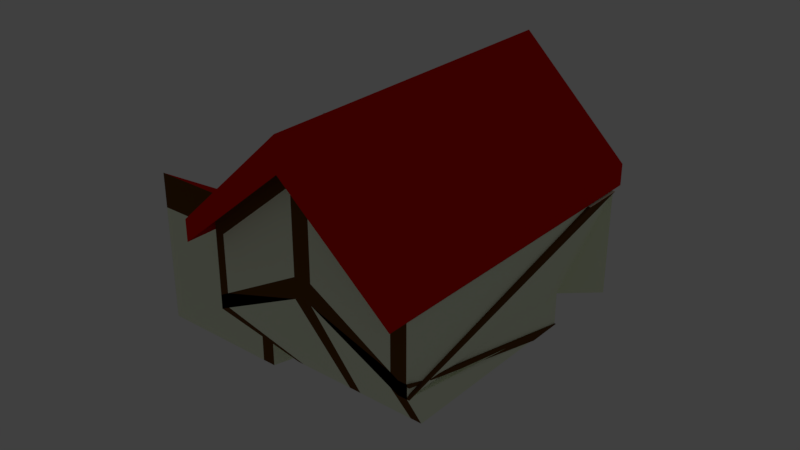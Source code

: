 # Source: PotatoHouse2.blend  (saved by Blender 2.78.0; exported with 4.5.12 LTS)
import bpy
from mathutils import Matrix  # noqa: F401  (used for matrix-valued properties, if any)

bpy.ops.wm.read_factory_settings(use_empty=True)
scene = bpy.context.scene
scene.name = 'Scene'

# ---- collections
col_collection_1 = bpy.data.collections.new('Collection 1'); scene.collection.children.link(col_collection_1)

# ---- materials (node trees are filled in below, after node groups)
mat_house = bpy.data.materials.new('House')
mat_house.alpha_threshold = 0.0
mat_house.diffuse_color = (0.9347, 1.0, 0.7679, 1.0)
mat_house.roughness = 0.5
mat_house.line_color = (0.0, 0.0, 0.0, 1.0)
mat_roof = bpy.data.materials.new('Roof')
mat_roof.alpha_threshold = 0.0
mat_roof.diffuse_color = (0.8, 0.003665, 0.001845, 1.0)
mat_roof.roughness = 0.5
mat_garagedoor = bpy.data.materials.new('GarageDoor')
mat_garagedoor.alpha_threshold = 0.0
mat_garagedoor.diffuse_color = (0.788, 0.7761, 0.8, 1.0)
mat_garagedoor.roughness = 0.5
mat_insidewindow = bpy.data.materials.new('InsideWindow')
mat_insidewindow.alpha_threshold = 0.0
mat_insidewindow.roughness = 0.5
mat_windowsill = bpy.data.materials.new('WindowSill')
mat_windowsill.alpha_threshold = 0.0
mat_windowsill.diffuse_color = (0.1329, 0.05286, 0.009134, 1.0)
mat_windowsill.roughness = 0.5
mat_door = bpy.data.materials.new('Door')
mat_door.alpha_threshold = 0.0
mat_door.diffuse_color = (0.2346, 0.05951, 0.01764, 1.0)
mat_door.roughness = 0.5
mat_doorknob = bpy.data.materials.new('DoorKnob')
mat_doorknob.alpha_threshold = 0.0
mat_doorknob.diffuse_color = (0.0, 0.0, 0.0, 1.0)
mat_doorknob.roughness = 0.5
mat_garage = bpy.data.materials.new('garage')
mat_garage.alpha_threshold = 0.0
mat_garage.diffuse_color = (0.1683, 0.1683, 0.1683, 1.0)
mat_garage.roughness = 0.5

# ---- material node trees
mat_insidewindow.use_nodes = True; mat_insidewindow.node_tree.nodes.clear()
_N = mat_insidewindow.node_tree.nodes; _L = mat_insidewindow.node_tree.links
n0 = _N.new('ShaderNodeOutputMaterial'); n0.name = 'Material Output'; n0.location = (300, 300)
n1 = _N.new('ShaderNodeBsdfDiffuse'); n1.name = 'Diffuse BSDF'; n1.location = (10, 300)
n1.inputs[0].default_value = (0.2406, 0.1553, 0.8, 1.0)
_L.new(n1.outputs[0], n0.inputs[0])
n0.is_active_output = True
mat_windowsill.use_nodes = True; mat_windowsill.node_tree.nodes.clear()
_N = mat_windowsill.node_tree.nodes; _L = mat_windowsill.node_tree.links
n0 = _N.new('ShaderNodeOutputMaterial'); n0.name = 'Material Output'; n0.location = (300, 300)
n1 = _N.new('ShaderNodeBsdfDiffuse'); n1.name = 'Diffuse BSDF'; n1.location = (10, 300)
n1.inputs[0].default_value = (0.1329, 0.05263, 0.009055, 1.0)
_L.new(n1.outputs[0], n0.inputs[0])
n0.is_active_output = True
mat_door.use_nodes = True; mat_door.node_tree.nodes.clear()
_N = mat_door.node_tree.nodes; _L = mat_door.node_tree.links
n0 = _N.new('ShaderNodeOutputMaterial'); n0.name = 'Material Output'; n0.location = (300, 300)
n1 = _N.new('ShaderNodeBsdfDiffuse'); n1.name = 'Diffuse BSDF'; n1.location = (10, 300)
n1.inputs[0].default_value = (0.233, 0.05976, 0.01796, 1.0)
_L.new(n1.outputs[0], n0.inputs[0])
n0.is_active_output = True
mat_doorknob.use_nodes = True; mat_doorknob.node_tree.nodes.clear()
_N = mat_doorknob.node_tree.nodes; _L = mat_doorknob.node_tree.links
n0 = _N.new('ShaderNodeOutputMaterial'); n0.name = 'Material Output'; n0.location = (300, 300)
n1 = _N.new('ShaderNodeBsdfDiffuse'); n1.name = 'Diffuse BSDF'; n1.location = (10, 300)
_L.new(n1.outputs[0], n0.inputs[0])
n0.is_active_output = True
mat_garage.use_nodes = True; mat_garage.node_tree.nodes.clear()
_N = mat_garage.node_tree.nodes; _L = mat_garage.node_tree.links
n0 = _N.new('ShaderNodeOutputMaterial'); n0.name = 'Material Output'; n0.location = (300, 300)
n1 = _N.new('ShaderNodeBsdfDiffuse'); n1.name = 'Diffuse BSDF'; n1.location = (10, 300)
n1.inputs[0].default_value = (0.08796, 0.08275, 0.0985, 1.0)
_L.new(n1.outputs[0], n0.inputs[0])
n0.is_active_output = True

# ---- world
world_world = bpy.data.worlds.new('World'); scene.world = world_world
world_world.color = (0.05088, 0.05088, 0.05088)
world_world.use_sun_shadow = False
world_world.sun_shadow_jitter_overblur = 0.0
world_world.cycles.sampling_method = 'MANUAL'

# ---- lights
light_lamp = bpy.data.lights.new('Lamp', 'POINT')
light_lamp.transmission_factor = 0.0
light_lamp.cutoff_distance = 30.0
light_lamp.energy = 100.0
light_lamp.shadow_buffer_clip_start = 1.001
light_lamp.shadow_soft_size = 0.1
light_lamp.shadow_maximum_resolution = 0.006
light_lamp.use_absolute_resolution = True

# ---- meshes
me_cube = bpy.data.meshes.new('Cube')
me_cube.from_pydata([(4.712, 6.759, 0.2671), (4.712, 0.4786, 0.2671), (0.5074, 0.4786, 0.2671), (0.5074, 6.759, 0.2671), (5.947, 7.101, 5.446), (5.947, -1.704, 5.446), (0.05278, -1.704, 5.446), (0.05278, 7.101, 5.446), (2.631, 6.759, 0.2671), (2.631, 0.4786, 0.2671), (3.031, 7.101, 8.253), (3.031, -1.704, 8.253), (5.947, 7.101, 4.874), (5.947, -1.704, 4.874), (0.05278, -1.704, 4.874), (0.05278, 7.101, 4.874), (3.031, 7.101, 7.383), (3.031, -1.704, 7.383), (6.222, 7.48, 5.546), (6.222, -2.31, 5.546), (-0.3318, -2.31, 5.546), (-0.3318, 7.48, 5.546), (2.979, 7.48, 8.667), (2.979, -2.31, 8.667), (6.222, 7.48, 4.909), (6.222, -2.31, 4.909), (-0.3318, -2.31, 4.909), (-0.3318, 7.48, 4.909), (2.979, 7.48, 7.699), (2.979, -2.31, 7.699), (-2.489, 1.609, 0.2722), (-2.489, 1.609, 4.018), (-2.489, 6.022, 0.2722), (-2.489, 6.022, 4.018), (0.5779, 1.609, 0.2722), (0.1517, -0.1191, 4.991), (0.5779, 6.022, 0.2722), (0.1517, 6.068, 4.991), (-2.489, 6.022, 1.74), (-0.9556, 6.022, 0.2722), (-1.998, 6.068, 4.991), (0.1517, 6.068, 2.122), (-2.489, 6.022, 1.006), (-1.722, 6.022, 0.2722), (-0.9233, 6.068, 4.991), (0.5779, 6.022, 1.006), (-2.489, 6.022, 2.473), (-0.1889, 6.022, 0.2722), (-3.073, 6.068, 4.991), (0.1517, 6.068, 3.151), (-2.489, 6.022, 0.6391), (-2.106, 6.022, 0.2722), (-0.3858, 6.068, 4.991), (0.5779, 6.022, 0.6391), (-2.489, 6.022, 2.107), (-0.5722, 6.022, 0.2722), (-2.536, 6.068, 4.991), (0.1517, 6.068, 2.637), (-0.3858, 6.068, 2.122), (-2.489, 6.022, 1.373), (-1.339, 6.022, 0.2722), (-1.461, 6.068, 4.991), (0.1517, 6.068, 1.608), (-2.489, 6.022, 2.84), (0.1945, 6.022, 0.2722), (-3.611, 6.068, 4.991), (0.1517, 6.068, 3.665), (-3.611, 6.068, 2.122), (-1.998, 6.068, 3.665), (-3.611, 6.068, 3.151), (-3.073, 6.068, 3.665), (-2.106, 6.022, 1.006), (0.1945, 6.022, 1.006), (-0.3858, 6.068, 3.151), (-0.9233, 6.068, 3.665), (-1.461, 6.068, 3.665), (-0.3858, 6.068, 2.637), (0.1945, 6.022, 0.6391), (-3.611, 6.068, 1.608), (-2.106, 6.022, 0.6391), (-3.611, 6.068, 3.665), (-3.611, 6.068, 2.637), (-2.536, 6.068, 3.665), (-0.3858, 6.068, 1.608), (-0.3858, 6.068, 3.665), (-0.5722, 5.715, 0.2722), (-0.9556, 5.715, 0.2722), (-2.536, 5.637, 2.122), (-1.998, 5.637, 2.122), (-0.9556, 5.715, 0.6391), (-1.998, 5.637, 2.637), (-1.339, 5.715, 0.2722), (-1.722, 5.715, 0.2722), (0.1945, 5.715, 0.2722), (-0.1889, 5.715, 0.2722), (-1.461, 5.637, 2.122), (-0.9233, 5.637, 2.122), (-3.611, 5.637, 2.122), (-3.073, 5.637, 2.122), (-1.998, 5.637, 1.608), (-0.9556, 5.715, 1.006), (-1.998, 5.637, 3.665), (-1.998, 5.637, 3.151), (-2.536, 5.637, 3.151), (-3.611, 5.637, 3.151), (-3.073, 5.637, 3.151), (-3.073, 5.637, 2.637), (-3.073, 5.637, 3.665), (-1.339, 5.715, 1.006), (-2.106, 5.715, 1.006), (-1.722, 5.715, 1.006), (-1.722, 5.715, 0.6391), (-3.073, 5.637, 1.608), (-0.5722, 5.715, 1.006), (-0.1889, 5.715, 1.006), (-0.1889, 5.715, 0.6391), (-0.9233, 5.637, 1.608), (-1.461, 5.637, 3.151), (-0.9233, 5.637, 3.151), (-0.9233, 5.637, 2.637), (-0.9233, 5.637, 3.665), (-2.106, 5.715, 0.2722), (-0.3858, 5.637, 2.122), (0.1945, 5.715, 1.006), (-0.3858, 5.637, 3.151), (-1.461, 5.637, 3.665), (-1.461, 5.637, 2.637), (-0.3858, 5.637, 2.637), (-1.461, 5.637, 1.608), (-0.5722, 5.715, 0.6391), (0.1945, 5.715, 0.6391), (-3.611, 5.637, 1.608), (-2.106, 5.715, 0.6391), (-1.339, 5.715, 0.6391), (-3.611, 5.637, 3.665), (-3.611, 5.637, 2.637), (-2.536, 5.637, 2.637), (-2.536, 5.637, 3.665), (-2.536, 5.637, 1.608), (-0.3858, 5.637, 1.608), (-0.3858, 5.637, 3.665), (1.569, 6.759, 0.2671), (3.671, 6.759, 0.2671), (5.947, 7.101, 2.466), (0.05278, 7.101, 2.466), (3.031, 7.101, 3.72), (4.489, 7.101, 6.128), (1.542, 7.101, 6.128), (4.489, 7.101, 3.093), (1.542, 7.101, 3.093), (1.038, 6.759, 0.2671), (3.151, 6.759, 0.2671), (5.947, 7.101, 3.67), (0.05278, 7.101, 3.67), (3.031, 7.101, 5.552), (3.76, 7.101, 6.756), (0.7972, 7.101, 5.501), (2.1, 6.759, 0.2671), (4.192, 6.759, 0.2671), (4.712, 6.759, 1.126), (0.5074, 6.759, 1.126), (3.031, 7.101, 1.889), (5.218, 7.101, 5.501), (2.286, 7.101, 6.756), (3.76, 7.101, 3.407), (5.218, 7.101, 2.779), (4.489, 7.101, 4.611), (3.671, 6.759, 1.35), (0.7972, 7.101, 2.779), (2.286, 7.101, 3.407), (1.542, 7.101, 4.611), (1.569, 6.759, 1.35), (2.286, 7.101, 1.732), (2.286, 7.101, 5.081), (0.7972, 7.101, 4.14), (4.192, 6.759, 1.238), (5.218, 7.101, 4.14), (3.76, 7.101, 5.081), (3.76, 7.101, 1.732), (1.038, 6.759, 1.238), (0.7729, 6.759, 0.2671), (2.891, 6.759, 0.2671), (5.947, 7.101, 4.272), (0.05278, 7.101, 4.272), (3.395, 7.101, 7.069), (0.425, 7.101, 5.187), (1.835, 6.759, 0.2671), (3.932, 6.759, 0.2671), (5.947, 7.101, 1.864), (0.05278, 7.101, 1.864), (3.031, 7.101, 2.805), (4.854, 7.101, 5.815), (1.914, 7.101, 6.442), (3.395, 7.101, 3.563), (4.854, 7.101, 2.936), (4.489, 7.101, 5.369), (4.489, 7.101, 2.334), (0.425, 7.101, 2.623), (1.914, 7.101, 3.25), (1.542, 7.101, 5.369), (1.542, 7.101, 2.334), (1.304, 6.759, 0.2671), (3.411, 6.759, 0.2671), (5.947, 7.101, 3.068), (0.05278, 7.101, 3.068), (3.031, 7.101, 4.636), (4.124, 7.101, 6.442), (1.169, 7.101, 5.815), (2.366, 6.759, 0.2671), (4.452, 6.759, 0.2671), (4.712, 6.759, 0.6964), (0.5074, 6.759, 0.6964), (2.631, 6.759, 0.9201), (5.583, 7.101, 5.187), (2.658, 7.101, 7.069), (4.124, 7.101, 3.25), (5.583, 7.101, 2.623), (4.489, 7.101, 3.852), (3.671, 6.759, 0.8083), (1.169, 7.101, 2.936), (2.658, 7.101, 3.563), (1.542, 7.101, 3.852), (1.569, 6.759, 0.8083), (1.914, 7.101, 1.654), (2.658, 7.101, 1.811), (2.286, 7.101, 2.569), (2.1, 6.759, 0.8642), (1.914, 7.101, 4.846), (2.658, 7.101, 5.316), (2.286, 7.101, 5.918), (2.286, 7.101, 4.244), (0.425, 7.101, 3.905), (1.169, 7.101, 4.375), (0.7972, 7.101, 4.821), (0.7972, 7.101, 3.46), (3.932, 6.759, 1.294), (4.452, 6.759, 1.182), (5.218, 7.101, 2.099), (4.192, 6.759, 0.7524), (4.854, 7.101, 4.375), (5.583, 7.101, 3.905), (5.218, 7.101, 4.821), (5.218, 7.101, 3.46), (3.395, 7.101, 5.316), (4.124, 7.101, 4.846), (3.76, 7.101, 5.918), (3.76, 7.101, 4.244), (3.395, 7.101, 1.811), (4.124, 7.101, 1.654), (3.76, 7.101, 2.569), (3.151, 6.759, 0.8642), (0.7729, 6.759, 1.182), (1.304, 6.759, 1.294), (0.7972, 7.101, 2.099), (1.038, 6.759, 0.7524), (1.304, 6.759, 0.7803), (1.169, 7.101, 2.217), (0.425, 7.101, 1.981), (3.411, 6.759, 0.8362), (4.124, 7.101, 2.452), (3.395, 7.101, 2.687), (4.124, 7.101, 4.048), (4.124, 7.101, 5.644), (3.395, 7.101, 6.193), (5.583, 7.101, 3.264), (5.583, 7.101, 4.546), (4.854, 7.101, 5.095), (4.452, 6.759, 0.7244), (5.583, 7.101, 1.981), (4.854, 7.101, 2.217), (1.169, 7.101, 3.656), (1.169, 7.101, 5.095), (0.425, 7.101, 4.546), (2.658, 7.101, 4.44), (2.658, 7.101, 6.193), (1.914, 7.101, 5.644), (2.366, 6.759, 0.8922), (2.658, 7.101, 2.687), (1.914, 7.101, 2.452), (1.835, 6.759, 0.8362), (1.914, 7.101, 4.048), (0.425, 7.101, 3.264), (3.932, 6.759, 0.7803), (4.854, 7.101, 3.656), (3.395, 7.101, 4.44), (2.891, 6.759, 0.8922), (0.7729, 6.759, 0.7244), (0.6143, 6.664, 3.57), (0.6143, 6.664, 5.57), (0.6143, 7.176, 3.57), (0.6143, 7.176, 5.57), (5.151, 6.664, 3.57), (5.151, 6.664, 5.57), (5.151, 7.176, 3.57), (5.151, 7.176, 5.57), (0.6143, 7.176, 4.57), (2.883, 7.176, 3.57), (2.883, 7.176, 5.57), (5.151, 7.176, 4.57), (2.883, 7.176, 4.57), (0.6143, 7.176, 4.07), (1.749, 7.176, 3.57), (4.017, 7.176, 5.57), (5.151, 7.176, 4.07), (0.6143, 7.176, 5.07), (4.017, 7.176, 3.57), (1.749, 7.176, 5.57), (5.151, 7.176, 5.07), (4.017, 7.176, 4.57), (2.883, 7.176, 4.07), (2.883, 7.176, 5.07), (2.658, 7.256, 6.193), (3.395, 7.256, 6.193), (4.017, 7.176, 4.07), (4.017, 7.176, 5.07), (0.6143, 7.176, 3.82), (1.181, 7.176, 3.57), (4.584, 7.176, 5.57), (5.151, 7.176, 3.82), (0.6143, 7.176, 4.82), (3.45, 7.176, 3.57), (2.316, 7.176, 5.57), (5.151, 7.176, 4.82), (4.584, 7.176, 4.57), (2.316, 7.176, 4.57), (2.883, 7.176, 3.82), (2.883, 7.176, 4.82), (0.6143, 7.176, 4.32), (2.316, 7.176, 3.57), (3.45, 7.176, 5.57), (5.151, 7.176, 4.32), (0.6143, 7.176, 5.32), (4.584, 7.176, 3.57), (1.181, 7.176, 5.57), (5.151, 7.176, 5.32), (3.45, 7.176, 4.57), (1.181, 7.176, 4.57), (2.883, 7.176, 4.32), (2.883, 7.176, 5.32), (2.316, 7.176, 5.07), (1.181, 7.176, 5.07), (2.658, 7.256, 5.316), (1.749, 7.176, 5.32), (2.316, 7.176, 4.07), (1.181, 7.176, 4.07), (1.749, 7.176, 3.82), (2.658, 7.256, 7.069), (4.584, 7.176, 4.07), (3.45, 7.176, 4.07), (4.017, 7.176, 3.82), (4.017, 7.176, 4.32), (4.584, 7.176, 5.07), (3.45, 7.176, 5.07), (4.017, 7.176, 4.82), (4.017, 7.176, 5.32), (3.45, 7.176, 5.32), (3.45, 7.176, 4.82), (4.584, 7.176, 4.82), (3.45, 7.176, 4.32), (3.45, 7.176, 3.82), (4.584, 7.176, 3.82), (1.181, 7.176, 4.32), (1.181, 7.176, 3.82), (2.316, 7.176, 3.82), (1.181, 7.176, 5.32), (1.181, 7.176, 4.82), (2.316, 7.176, 4.82), (2.316, 7.176, 5.32), (2.316, 7.176, 4.32), (4.584, 7.176, 4.32), (4.584, 7.176, 5.32), (1.733, 6.698, 0.2476), (1.771, 7.016, 3.077), (1.733, 6.797, 0.2476), (1.771, 7.154, 3.077), (3.135, 6.698, 0.2476), (3.737, 7.016, 3.077), (3.135, 6.797, 0.2476), (3.737, 7.154, 3.077), (5.955, 7.212, 0.09618), (6.01, 7.209, 0.06298), (5.955, 7.212, 1.265), (6.01, 7.209, 1.232), (8.773, 2.6, 2.407), (5.899, 7.212, 3.602), (5.955, 7.209, 3.569), (3.2, 6.548, 1.683), (3.14, 7.214, 1.68), (3.234, 6.557, 1.702), (3.173, 7.223, 1.698), (3.263, 6.565, 1.727), (3.202, 7.231, 1.724), (3.287, 6.572, 1.758), (3.226, 7.238, 1.754), (3.304, 6.577, 1.792), (3.243, 7.243, 1.788), (3.314, 6.581, 1.829), (3.253, 7.247, 1.826), (3.317, 6.582, 1.868), (3.256, 7.248, 1.864), (3.313, 6.581, 1.906), (3.252, 7.248, 1.903), (3.301, 6.579, 1.943), (3.24, 7.245, 1.94), (3.282, 6.574, 1.977), (3.221, 7.241, 1.973), (3.257, 6.568, 2.006), (3.197, 7.234, 2.003), (3.227, 6.561, 2.03), (3.167, 7.227, 2.027), (3.193, 6.552, 2.048), (3.132, 7.218, 2.044), (3.156, 6.542, 2.059), (3.096, 7.208, 2.055), (3.118, 6.532, 2.062), (3.057, 7.198, 2.058), (3.08, 6.522, 2.057), (3.02, 7.188, 2.054), (3.044, 6.512, 2.045), (2.983, 7.178, 2.042), (3.011, 6.503, 2.026), (2.95, 7.169, 2.023), (2.981, 6.495, 2.001), (2.921, 7.161, 1.998), (2.958, 6.488, 1.971), (2.897, 7.154, 1.967), (2.94, 6.483, 1.937), (2.88, 7.149, 1.933), (2.93, 6.479, 1.899), (2.869, 7.146, 1.896), (2.927, 6.478, 1.861), (2.866, 7.144, 1.857), (2.932, 6.479, 1.822), (2.871, 7.145, 1.819), (2.943, 6.481, 1.785), (2.883, 7.147, 1.782), (2.962, 6.486, 1.752), (2.901, 7.152, 1.748), (2.987, 6.492, 1.722), (2.926, 7.158, 1.718), (3.017, 6.499, 1.698), (2.956, 7.166, 1.694), (3.051, 6.508, 1.68), (2.99, 7.174, 1.677), (3.088, 6.518, 1.67), (3.027, 7.184, 1.666), (3.126, 6.528, 1.667), (3.065, 7.194, 1.663), (3.164, 6.538, 1.671), (3.103, 7.204, 1.668), (3.031, 7.256, 5.552), (3.395, 7.256, 5.316), (3.395, 7.256, 7.069), (4.584, 7.176, 4.57), (3.45, 7.176, 4.57), (4.584, 7.176, 4.07), (3.45, 7.176, 4.07), (4.017, 7.176, 3.82), (3.031, 7.256, 7.383), (4.584, 7.176, 5.07), (3.45, 7.176, 5.07), (3.031, 7.256, 6.467), (4.017, 7.176, 5.32), (3.45, 7.176, 5.32), (3.45, 7.176, 4.82), (4.584, 7.176, 4.82), (3.45, 7.176, 4.32), (3.45, 7.176, 3.82), (4.584, 7.176, 3.82), (4.584, 7.176, 4.32), (4.584, 7.176, 5.32), (1.181, 7.253, 4.57), (1.749, 7.253, 4.57), (1.181, 7.253, 5.07), (1.749, 7.253, 5.07), (1.749, 7.253, 4.82), (1.749, 7.253, 5.32), (1.181, 7.253, 4.07), (1.749, 7.253, 4.07), (1.749, 7.253, 4.32), (2.316, 7.253, 4.57), (2.316, 7.253, 5.07), (2.316, 7.253, 4.07), (1.749, 7.253, 3.82), (1.181, 7.253, 4.32), (1.181, 7.253, 3.82), (2.316, 7.253, 3.82), (1.181, 7.253, 5.32), (1.181, 7.253, 4.82), (2.316, 7.253, 4.82), (2.316, 7.253, 5.32), (2.316, 7.253, 4.32), (3.45, 7.253, 4.57), (4.017, 7.253, 4.57), (3.45, 7.253, 4.07), (4.017, 7.253, 4.07), (4.017, 7.253, 4.32), (3.45, 7.253, 5.07), (4.017, 7.253, 5.07), (4.017, 7.253, 4.82), (4.017, 7.253, 5.32), (4.584, 7.253, 4.57), (4.584, 7.253, 4.07), (4.017, 7.253, 3.82), (4.584, 7.253, 5.07), (3.45, 7.253, 5.32), (3.45, 7.253, 4.82), (4.584, 7.253, 4.82), (3.45, 7.253, 4.32), (3.45, 7.253, 3.82), (4.584, 7.253, 3.82), (4.584, 7.253, 4.32), (4.584, 7.253, 5.32), (3.897, 7.176, 5.32), (3.897, 7.176, 3.82), (3.897, 7.253, 4.57), (3.897, 7.253, 4.07), (3.897, 7.253, 5.07), (3.897, 7.253, 5.32), (3.897, 7.253, 4.82), (3.897, 7.253, 4.32), (3.897, 7.253, 3.82), (4.141, 7.176, 3.82), (4.141, 7.176, 5.32), (4.141, 7.253, 4.57), (4.141, 7.253, 4.07), (4.141, 7.253, 5.07), (4.141, 7.253, 4.82), (4.141, 7.253, 3.82), (4.141, 7.253, 4.32), (4.141, 7.253, 5.32), (3.45, 7.176, 4.627), (4.584, 7.176, 4.627), (4.017, 7.253, 4.627), (3.45, 7.253, 4.627), (4.584, 7.253, 4.627), (3.897, 7.253, 4.627), (4.141, 7.253, 4.627), (3.45, 7.176, 4.51), (4.584, 7.176, 4.51), (4.017, 7.253, 4.51), (3.45, 7.253, 4.51), (4.584, 7.253, 4.51), (3.897, 7.253, 4.51), (4.141, 7.253, 4.51), (1.828, 7.176, 3.57), (1.828, 7.176, 5.57), (1.828, 7.176, 3.82), (1.828, 7.176, 5.32), (1.828, 7.253, 4.57), (1.828, 7.253, 5.07), (1.828, 7.253, 4.07), (1.828, 7.253, 3.82), (1.828, 7.253, 4.82), (1.828, 7.253, 5.32), (1.828, 7.253, 4.32), (1.664, 7.176, 5.57), (1.664, 7.176, 3.57), (1.664, 7.176, 3.82), (1.664, 7.176, 5.32), (1.664, 7.253, 4.57), (1.664, 7.253, 5.07), (1.664, 7.253, 4.07), (1.664, 7.253, 4.32), (1.664, 7.253, 3.82), (1.664, 7.253, 5.32), (1.664, 7.253, 4.82), (0.6143, 7.176, 4.634), (5.151, 7.176, 4.634), (2.883, 7.176, 4.634), (4.017, 7.176, 4.634), (3.45, 7.176, 4.634), (4.584, 7.176, 4.634), (1.181, 7.176, 4.634), (2.316, 7.176, 4.634), (1.749, 7.253, 4.634), (1.181, 7.253, 4.634), (2.316, 7.253, 4.634), (1.828, 7.253, 4.634), (1.664, 7.253, 4.634), (0.6143, 7.176, 4.522), (5.151, 7.176, 4.522), (2.883, 7.176, 4.522), (4.017, 7.176, 4.522), (3.45, 7.176, 4.522), (1.181, 7.176, 4.522), (2.316, 7.176, 4.522), (4.584, 7.176, 4.522), (1.749, 7.253, 4.522), (1.181, 7.253, 4.522), (2.316, 7.253, 4.522), (1.828, 7.253, 4.522), (1.664, 7.253, 4.522), (1.752, 7.299, 3.076), (1.72, 6.9, 0.2468), (3.122, 6.9, 0.2468), (3.718, 7.299, 3.076), (3.154, 7.367, 1.697), (3.121, 7.358, 1.678), (3.183, 7.376, 1.722), (3.207, 7.382, 1.753), (3.224, 7.388, 1.787), (3.235, 7.391, 1.825), (3.238, 7.392, 1.863), (3.233, 7.392, 1.902), (3.221, 7.389, 1.938), (3.203, 7.385, 1.972), (3.178, 7.379, 2.002), (3.148, 7.371, 2.026), (3.114, 7.362, 2.043), (3.077, 7.353, 2.054), (3.039, 7.343, 2.057), (3.001, 7.332, 2.052), (2.964, 7.322, 2.041), (2.931, 7.313, 2.022), (2.902, 7.305, 1.997), (2.878, 7.298, 1.966), (2.861, 7.293, 1.932), (2.85, 7.29, 1.895), (2.847, 7.288, 1.856), (2.852, 7.289, 1.817), (2.864, 7.292, 1.781), (2.882, 7.296, 1.747), (2.907, 7.302, 1.717), (2.937, 7.31, 1.693), (2.971, 7.319, 1.676), (3.008, 7.328, 1.665), (3.046, 7.338, 1.662), (3.084, 7.348, 1.667), (5.947, 7.101, 1.666), (0.05278, 7.101, 1.666), (3.031, 7.101, 2.504), (4.489, 7.101, 2.085), (1.542, 7.101, 2.085), (2.286, 7.101, 2.295), (5.218, 7.101, 1.876), (3.76, 7.101, 2.295), (0.7972, 7.101, 1.876), (1.169, 7.101, 1.98), (0.425, 7.101, 1.771), (4.124, 7.101, 2.19), (3.395, 7.101, 2.399), (5.583, 7.101, 1.771), (4.854, 7.101, 1.98), (2.658, 7.101, 2.399), (1.914, 7.101, 2.19), (4.712, 6.759, 1.296), (0.5074, 6.759, 1.296), (3.031, 7.101, 2.253), (4.489, 7.101, 1.877), (1.542, 7.101, 1.877), (2.286, 7.101, 2.065), (5.218, 7.101, 1.689), (3.76, 7.101, 2.065), (0.7972, 7.101, 1.689), (1.169, 7.101, 1.783), (0.7729, 6.759, 1.363), (4.124, 7.101, 1.971), (3.395, 7.101, 2.159), (4.452, 6.759, 1.363), (4.854, 7.101, 1.783), (2.658, 7.101, 2.159), (1.914, 7.101, 1.971), (4.712, 6.759, 0.9581), (0.5074, 6.759, 0.9581), (2.631, 6.759, 1.318), (3.671, 6.759, 1.138), (1.569, 6.759, 1.138), (2.1, 6.759, 1.228), (4.192, 6.759, 1.048), (3.151, 6.759, 1.228), (1.038, 6.759, 1.048), (1.304, 6.759, 1.093), (3.411, 6.759, 1.183), (4.452, 6.759, 1.003), (2.366, 6.759, 1.273), (1.835, 6.759, 1.183), (3.932, 6.759, 1.093), (2.891, 6.759, 1.273), (0.7729, 6.759, 1.003), (4.712, 6.759, 0.8617), (0.5074, 6.759, 0.8617), (2.631, 6.759, 1.171), (3.671, 6.759, 1.017), (1.569, 6.759, 1.017), (2.1, 6.759, 1.094), (4.192, 6.759, 0.9391), (3.151, 6.759, 1.094), (1.038, 6.759, 0.9391), (1.304, 6.759, 0.9779), (3.411, 6.759, 1.055), (4.452, 6.759, 0.9004), (2.366, 6.759, 1.133), (1.835, 6.759, 1.055), (3.932, 6.759, 0.9779), (2.891, 6.759, 1.133), (0.7729, 6.759, 0.9004), (4.051, 6.759, 0.2671), (5.021, 7.101, 5.671), (5.021, 7.101, 2.864), (4.051, 6.759, 1.268), (5.021, 7.101, 4.268), (5.021, 7.101, 4.969), (5.021, 7.101, 2.163), (4.051, 6.759, 0.7675), (5.021, 7.101, 3.566), (5.021, 7.101, 1.932), (5.021, 7.101, 1.74), (4.051, 6.759, 1.072), (4.051, 6.759, 0.9601), (1.162, 6.759, 0.2671), (0.9706, 7.101, 5.647), (0.9706, 7.101, 2.852), (0.9706, 7.101, 4.25), (1.162, 6.759, 1.264), (1.162, 6.759, 0.7654), (0.9706, 7.101, 2.154), (0.9706, 7.101, 3.551), (0.9706, 7.101, 4.948), (0.9706, 7.101, 1.925), (0.9706, 7.101, 1.732), (1.162, 6.759, 1.069), (1.162, 6.759, 0.9572), (2.811, 0.4786, 0.2671), (3.283, 7.101, 8.011), (3.283, -1.704, 8.011), (3.283, -1.704, 7.166), (2.439, 0.4786, 0.2671), (2.761, 7.101, 7.999), (2.761, -1.704, 7.999), (2.761, -1.704, 7.156), (3.031, -1.704, 4.932), (5.947, -1.704, 3.262), (0.05278, -1.704, 3.262), (3.283, -1.704, 4.787), (2.761, -1.704, 4.78), (3.031, -1.704, 4.309), (3.283, -1.704, 4.184), (2.761, -1.704, 4.178), (5.947, -1.704, 2.853), (0.05278, -1.704, 2.853), (0.7017, 0.4786, 0.2671), (0.3253, 7.101, 5.703), (0.3253, -1.704, 5.703), (0.3253, -1.704, 5.103), (0.3253, -1.704, 3.415), (0.3253, -1.704, 2.986), (4.551, 0.4786, 0.2671), (5.722, 7.101, 5.663), (5.722, -1.704, 5.663), (5.722, -1.704, 5.067), (5.722, -1.704, 3.391), (5.722, -1.704, 2.965), (2.439, 0.4786, 0.2671), (0.5074, 6.759, 0.2671), (5.947, -1.704, 2.853), (5.947, -1.704, 5.446), (5.947, 7.101, 4.874), (0.05278, -1.704, 2.853), (0.05278, -1.704, 5.446), (0.05278, 7.101, 4.874), (2.761, -1.704, 7.156), (0.3253, -1.704, 5.703), (2.761, -1.704, 4.78), (0.3253, -1.704, 2.986), (4.712, 6.759, 0.2671), (5.947, -1.704, 3.262), (0.05278, -1.704, 3.262), (2.761, -1.704, 4.178), (0.3253, -1.704, 3.415), (2.811, 0.4786, 0.2671), (3.283, -1.704, 7.166), (5.722, -1.704, 5.663), (3.283, -1.704, 4.787), (5.722, -1.704, 2.965), (3.283, -1.704, 4.184), (5.722, -1.704, 3.391), (5.947, 5.83, 4.874), (5.947, -1.704, 2.912), (5.722, -1.704, 3.027), (4.712, 5.587, 0.2671), (3.136, 0.4786, 0.2671), (3.738, -1.704, 3.956), (5.947, -1.704, 3.186), (5.722, -1.704, 3.312), (6.281, -1.704, 3.186), (6.281, -1.704, 3.262), (6.281, 7.101, 4.874), (6.281, -1.704, 2.853), (4.95, 6.759, 0.2671), (6.281, 5.83, 4.874), (6.281, -1.704, 2.912), (4.95, 5.587, 0.2671), (6.21, 7.101, 4.272), (6.21, 7.101, 4.874), (6.21, 7.101, 1.864), (6.21, 7.101, 2.466), (6.21, 7.101, 3.068), (6.21, 7.101, 3.67), (4.899, 6.759, 0.9581), (4.899, 6.759, 1.126), (6.21, 7.101, 1.666), (4.899, 6.759, 0.2671), (4.899, 6.759, 0.6964), (4.899, 6.759, 1.296), (4.899, 6.759, 0.8617), (6.21, 7.101, 4.874), (4.899, 6.759, 0.2671), (6.21, -1.704, 2.853), (6.21, -1.704, 3.262), (6.193, -1.704, 3.262), (6.193, -1.704, 4.874), (6.193, 5.83, 4.874), (6.193, -1.704, 2.912), (4.903, 5.587, 0.2671), (4.903, 0.4786, 0.2671), (6.215, -1.704, 2.853), (6.215, -1.704, 3.186), (-2.316, 1.609, 0.2722), (-3.905, -0.1191, 4.991), (0.2846, 1.609, 0.2722), (-0.2595, -0.1191, 4.991), (-2.489, 1.609, 3.017), (0.1517, -0.1191, 3.913), (-3.905, -0.1191, 3.913), (-0.2595, -0.1191, 3.913), (0.1517, -0.1191, 0.3101), (-3.905, -0.1191, 0.3101), (-0.2595, -0.1191, 0.3101), (-2.489, 1.609, 0.447)], [(380, 379), (382, 381), (385, 384)], [(754, 753, 741, 2), (742, 7, 6, 743), (757, 756, 13, 777), (744, 762, 759, 14), (14, 759, 760), (286, 180, 3, 211), (285, 181, 8, 212), (726, 725, 11, 17), (724, 10, 11, 725), (780, 1, 747, 781), (734, 726, 17, 731), (4, 12, 213, 162, 698, 191, 146, 206, 155, 184, 16, 10, 724, 748), (10, 16, 214, 163, 192, 147, 207, 711, 156, 185, 15, 7, 742, 728), (760, 758, 733, 14), (745, 744, 14, 733), (13, 732, 810, 811), (22, 21, 20, 23), (24, 18, 19, 25), (29, 23, 20, 26), (26, 20, 21, 27), (25, 19, 23, 29), (18, 22, 23, 19), (18, 24, 28, 22), (22, 28, 27, 21), (30, 829, 822, 31, 33, 63, 46, 54, 38, 59, 42, 50, 32), (84, 52, 37, 66), (36, 53, 45, 62, 41, 57, 49, 66, 37, 35, 823, 826, 34), (824, 819, 31, 822), (32, 51, 43, 60, 39, 55, 47, 64, 36, 34, 820, 818, 30), (37, 52, 44, 61, 40, 56, 48, 65, 33, 31, 819, 821, 35), (83, 58, 41, 62), (82, 56, 40, 68), (80, 65, 48, 70), (77, 72, 45, 53), (76, 73, 49, 57), (75, 61, 44, 74), (68, 40, 61, 75), (58, 76, 57, 41), (79, 71, 109, 132), (68, 75, 125, 101), (69, 80, 134, 104), (72, 77, 130, 123), (51, 79, 132, 121), (75, 74, 120, 125), (64, 77, 53, 36), (77, 64, 93, 130), (58, 83, 139, 122), (60, 43, 92, 91), (42, 59, 78, 71), (59, 38, 67, 78), (55, 39, 86, 85), (32, 50, 79, 51), (50, 42, 71, 79), (80, 70, 107, 134), (83, 72, 123, 139), (81, 69, 104, 135), (43, 51, 121, 92), (46, 63, 80, 69), (63, 33, 65, 80), (67, 81, 135, 97), (38, 54, 81, 67), (54, 46, 69, 81), (78, 67, 97, 131), (70, 82, 137, 107), (71, 78, 131, 109), (73, 76, 127, 124), (64, 47, 94, 93), (70, 48, 56, 82), (82, 68, 101, 137), (84, 73, 124, 140), (39, 60, 91, 86), (72, 83, 62, 45), (76, 58, 122, 127), (47, 55, 85, 94), (73, 84, 66, 49), (74, 84, 140, 120), (74, 44, 52, 84), (138, 87, 88, 99), (136, 103, 102, 90), (135, 104, 105, 106), (133, 108, 100, 89), (132, 109, 110, 111), (131, 97, 98, 112), (129, 113, 114, 115), (128, 95, 96, 116), (126, 117, 118, 119), (117, 125, 120, 118), (102, 101, 125, 117), (95, 126, 119, 96), (88, 90, 126, 95), (90, 102, 117, 126), (96, 119, 127, 122), (119, 118, 124, 127), (113, 128, 116, 114), (100, 99, 128, 113), (99, 88, 95, 128), (85, 129, 115, 94), (86, 89, 129, 85), (89, 100, 113, 129), (94, 115, 130, 93), (115, 114, 123, 130), (109, 131, 112, 110), (121, 132, 111, 92), (91, 133, 89, 86), (92, 111, 133, 91), (111, 110, 108, 133), (104, 134, 107, 105), (97, 135, 106, 98), (87, 136, 90, 88), (98, 106, 136, 87), (106, 105, 103, 136), (103, 137, 101, 102), (105, 107, 137, 103), (108, 138, 99, 100), (110, 112, 138, 108), (112, 98, 87, 138), (114, 116, 139, 123), (116, 96, 122, 139), (118, 120, 140, 124), (284, 193, 145, 205), (283, 194, 148, 217), (282, 187, 142, 218), (281, 197, 144, 204), (280, 198, 149, 221), (279, 186, 141, 222), (662, 223, 171, 650), (661, 224, 172, 651), (276, 208, 157, 226), (275, 227, 170, 199), (274, 228, 173, 229), (273, 220, 169, 230), (272, 231, 153, 183), (718, 713, 174, 233), (717, 712, 168, 234), (660, 235, 167, 649), (659, 236, 175, 652), (267, 209, 158, 238), (266, 239, 166, 195), (265, 240, 176, 241), (264, 216, 165, 242), (154, 228, 341, 450), (262, 244, 177, 245), (261, 215, 164, 246), (658, 247, 161, 648), (657, 248, 178, 653), (258, 202, 151, 250), (656, 251, 160, 647), (720, 714, 179, 654), (715, 710, 150, 254), (722, 715, 254, 688), (684, 222, 255, 689), (222, 141, 201, 255), (712, 716, 253, 168), (149, 200, 256, 219), (650, 171, 252, 655), (197, 257, 189, 144), (168, 253, 257, 197), (654, 179, 251, 656), (690, 258, 250, 687), (683, 218, 258, 690), (218, 142, 202, 258), (215, 259, 249, 164), (148, 196, 259, 215), (649, 167, 248, 657), (193, 260, 190, 145), (164, 249, 260, 193), (653, 178, 247, 658), (244, 261, 246, 177), (166, 217, 261, 244), (217, 148, 215, 261), (206, 262, 245, 155), (146, 195, 262, 206), (195, 166, 244, 262), (16, 184, 452, 458), (155, 245, 263, 184), (245, 177, 243, 263), (240, 264, 242, 176), (152, 203, 264, 240), (203, 143, 216, 264), (213, 265, 241, 162), (12, 182, 265, 213), (182, 152, 240, 265), (191, 266, 195, 146), (698, 702, 266, 191), (702, 701, 239, 266), (691, 267, 238, 686), (680, 210, 267, 691), (210, 0, 209, 267), (216, 268, 237, 165), (143, 188, 268, 216), (646, 159, 236, 659), (194, 269, 196, 148), (699, 703, 269, 194), (707, 700, 235, 660), (713, 717, 234, 174), (170, 221, 270, 232), (221, 149, 219, 270), (711, 718, 233, 156), (147, 199, 271, 207), (199, 170, 232, 271), (185, 272, 183, 15), (156, 233, 272, 185), (233, 174, 231, 272), (228, 273, 230, 173), (154, 205, 273, 228), (205, 145, 220, 273), (214, 274, 229, 163), (184, 263, 312, 452), (274, 214, 346, 311), (192, 275, 199, 147), (163, 229, 275, 192), (229, 173, 227, 275), (692, 276, 226, 685), (682, 212, 276, 692), (212, 8, 208, 276), (220, 277, 225, 169), (145, 190, 277, 220), (648, 161, 224, 661), (198, 278, 200, 149), (169, 225, 278, 198), (651, 172, 223, 662), (693, 279, 222, 684), (685, 226, 279, 693), (226, 157, 186, 279), (227, 280, 221, 170), (173, 230, 280, 227), (230, 169, 198, 280), (231, 281, 204, 153), (174, 234, 281, 231), (234, 168, 197, 281), (694, 282, 218, 683), (709, 704, 282, 694), (704, 697, 187, 282), (239, 283, 217, 166), (701, 705, 283, 239), (705, 699, 194, 283), (243, 284, 205, 154), (177, 246, 284, 243), (246, 164, 193, 284), (695, 285, 212, 682), (687, 250, 285, 695), (250, 151, 181, 285), (696, 286, 211, 681), (688, 254, 286, 696), (254, 150, 180, 286), (287, 288, 290, 331, 304, 319, 567, 295, 580, 327, 300, 315, 289), (370, 317, 294, 334), (293, 318, 303, 330, 581, 298, 568, 322, 307, 334, 294, 292, 291), (291, 292, 288, 287), (289, 316, 557, 301, 545, 328, 296, 320, 305, 332, 293, 291, 287), (294, 317, 302, 329, 297, 321, 546, 306, 556, 333, 290, 288, 292), (587, 323, 298, 581), (586, 324, 299, 582), (367, 321, 297, 338), (366, 339, 310, 326), (343, 363, 486, 482), (559, 556, 306, 342), (363, 343, 309, 325), (339, 366, 489, 481), (459, 465, 507, 504), (360, 347, 303, 318), (359, 348, 313, 349), (584, 335, 308, 583), (357, 351, 307, 322), (356, 352, 314, 353), (355, 329, 302, 354), (352, 355, 354, 314), (310, 338, 355, 352), (338, 297, 329, 355), (571, 356, 353, 570), (569, 326, 356, 571), (326, 310, 352, 356), (572, 357, 322, 568), (570, 353, 357, 572), (353, 314, 351, 357), (348, 358, 350, 313), (309, 337, 358, 348), (582, 299, 335, 584), (320, 359, 349, 305), (296, 325, 359, 320), (325, 309, 348, 359), (332, 360, 318, 293), (305, 349, 360, 332), (349, 313, 347, 360), (547, 345, 483, 552), (300, 327, 361, 344), (580, 295, 336, 585), (557, 558, 345, 301), (289, 315, 362, 316), (315, 300, 344, 362), (328, 363, 325, 296), (545, 547, 363, 328), (574, 324, 480, 577), (532, 453, 501, 535), (304, 331, 364, 340), (331, 290, 333, 364), (470, 459, 504, 512), (567, 319, 365, 573), (319, 304, 340, 365), (574, 366, 326, 569), (362, 344, 477, 485), (523, 470, 512, 530), (339, 367, 338, 310), (464, 460, 497, 506), (548, 546, 321, 367), (343, 368, 337, 309), (539, 469, 511, 542), (365, 340, 473, 488), (347, 369, 330, 303), (313, 350, 369, 347), (583, 308, 323, 587), (351, 370, 334, 307), (314, 354, 370, 351), (354, 302, 317, 370), (371, 372, 374, 373), (415, 413, 610, 611), (377, 378, 376, 375), (375, 376, 372, 371), (373, 377, 375, 371), (378, 374, 372, 376), (386, 387, 389, 388), (388, 389, 391, 390), (390, 391, 393, 392), (392, 393, 395, 394), (394, 395, 397, 396), (396, 397, 399, 398), (398, 399, 401, 400), (400, 401, 403, 402), (402, 403, 405, 404), (404, 405, 407, 406), (406, 407, 409, 408), (408, 409, 411, 410), (410, 411, 413, 412), (412, 413, 415, 414), (414, 415, 417, 416), (416, 417, 419, 418), (418, 419, 421, 420), (420, 421, 423, 422), (422, 423, 425, 424), (424, 425, 427, 426), (426, 427, 429, 428), (428, 429, 431, 430), (430, 431, 433, 432), (432, 433, 435, 434), (434, 435, 437, 436), (436, 437, 439, 438), (438, 439, 441, 440), (440, 441, 443, 442), (442, 443, 445, 444), (444, 445, 447, 446), (397, 395, 601, 602), (446, 447, 449, 448), (448, 449, 387, 386), (386, 388, 390, 392, 394, 396, 398, 400, 402, 404, 406, 408, 410, 412, 414, 416, 418, 420, 422, 424, 426, 428, 430, 432, 434, 436, 438, 440, 442, 444, 446, 448), (531, 464, 506, 534), (469, 455, 502, 511), (573, 365, 488, 576), (586, 368, 491, 590), (558, 362, 485, 564), (368, 343, 482, 491), (460, 463, 505, 497), (585, 336, 471, 589), (455, 468, 510, 502), (513, 462, 500, 518), (344, 361, 484, 477), (522, 457, 503, 528), (566, 561, 474, 475), (564, 562, 478, 483), (592, 560, 472, 588), (562, 563, 479, 478), (552, 551, 482, 486), (561, 565, 476, 474), (579, 566, 475, 575), (578, 553, 489, 577), (553, 550, 481, 489), (550, 554, 490, 481), (551, 555, 491, 482), (591, 549, 480, 590), (521, 516, 495, 503), (543, 515, 493, 540), (519, 517, 498, 499), (517, 518, 500, 498), (536, 519, 499, 533), (537, 527, 507, 535), (527, 526, 504, 507), (516, 520, 496, 495), (528, 525, 502, 510), (525, 529, 511, 502), (544, 524, 501, 542), (526, 530, 512, 504), (456, 466, 508, 494), (548, 367, 490, 554), (559, 342, 476, 565), (538, 454, 492, 541), (367, 339, 481, 490), (514, 467, 509, 521), (340, 364, 487, 473), (467, 456, 494, 509), (312, 451, 450, 461), (452, 312, 461, 458), (458, 461, 311, 346), (461, 450, 341, 311), (228, 274, 311, 341), (263, 243, 451, 312), (243, 154, 450, 451), (214, 16, 458, 346), (457, 514, 521, 503), (494, 508, 520, 516), (534, 506, 519, 536), (497, 505, 518, 517), (506, 497, 517, 519), (541, 492, 515, 543), (509, 494, 516, 521), (463, 513, 518, 505), (498, 500, 530, 526), (540, 493, 524, 544), (495, 496, 529, 525), (503, 495, 525, 528), (499, 498, 526, 527), (533, 499, 527, 537), (468, 522, 528, 510), (462, 523, 530, 500), (493, 533, 537, 524), (492, 534, 536, 515), (524, 537, 535, 501), (515, 536, 533, 493), (454, 531, 534, 492), (465, 532, 535, 507), (496, 540, 544, 529), (508, 541, 543, 520), (466, 538, 541, 508), (529, 544, 542, 511), (520, 543, 540, 496), (453, 539, 542, 501), (342, 548, 554, 476), (588, 472, 549, 591), (478, 479, 555, 551), (474, 476, 554, 550), (475, 474, 550, 553), (575, 475, 553, 578), (483, 478, 551, 552), (342, 306, 546, 548), (301, 345, 547, 545), (363, 547, 552, 486), (364, 559, 565, 487), (576, 488, 566, 579), (473, 487, 565, 561), (477, 484, 563, 562), (589, 471, 560, 592), (485, 477, 562, 564), (488, 473, 561, 566), (345, 558, 564, 483), (316, 362, 558, 557), (364, 333, 556, 559), (471, 576, 579, 560), (472, 575, 578, 549), (549, 578, 577, 480), (560, 579, 575, 472), (336, 573, 576, 471), (324, 574, 569, 299), (295, 567, 573, 336), (366, 574, 577, 489), (308, 570, 572, 323), (323, 572, 568, 298), (299, 569, 571, 335), (335, 571, 570, 308), (484, 589, 592, 563), (479, 588, 591, 555), (555, 591, 590, 491), (563, 592, 588, 479), (361, 585, 589, 484), (324, 586, 590, 480), (350, 583, 587, 369), (327, 580, 585, 361), (337, 582, 584, 358), (358, 584, 583, 350), (368, 586, 582, 337), (369, 587, 581, 330), (594, 593, 596, 595), (597, 598, 628, 627, 626, 625, 624, 623, 622, 621, 620, 619, 618, 617, 616, 615, 614, 613, 612, 611, 610, 609, 608, 607, 606, 605, 604, 603, 602, 601, 600, 599), (433, 431, 619, 620), (389, 387, 598, 597), (387, 449, 628, 598), (373, 374, 593, 594), (407, 405, 606, 607), (425, 423, 615, 616), (377, 373, 594, 595), (443, 441, 624, 625), (374, 378, 596, 593), (399, 397, 602, 603), (417, 415, 611, 612), (435, 433, 620, 621), (378, 377, 595, 596), (391, 389, 597, 599), (409, 407, 607, 608), (427, 425, 616, 617), (445, 443, 625, 626), (401, 399, 603, 604), (419, 417, 612, 613), (437, 435, 621, 622), (393, 391, 599, 600), (411, 409, 608, 609), (429, 427, 617, 618), (447, 445, 626, 627), (403, 401, 604, 605), (421, 419, 613, 614), (439, 437, 622, 623), (395, 393, 600, 601), (413, 411, 609, 610), (431, 429, 618, 619), (449, 447, 627, 628), (405, 403, 605, 606), (423, 421, 614, 615), (441, 439, 623, 624), (225, 634, 645, 278), (190, 631, 644, 277), (703, 706, 643, 269), (188, 629, 642, 268), (249, 636, 641, 260), (196, 632, 640, 259), (253, 637, 639, 257), (200, 633, 638, 256), (716, 719, 637, 253), (257, 639, 630, 189), (259, 640, 636, 249), (260, 641, 631, 190), (268, 642, 635, 237), (269, 643, 632, 196), (277, 644, 634, 225), (278, 645, 633, 200), (634, 651, 662, 645), (631, 648, 661, 644), (706, 707, 660, 643), (629, 646, 659, 642), (636, 653, 658, 641), (632, 649, 657, 640), (637, 654, 656, 639), (633, 650, 655, 638), (719, 720, 654, 637), (639, 656, 647, 630), (640, 657, 653, 636), (641, 658, 648, 631), (642, 659, 652, 635), (643, 660, 649, 632), (644, 661, 651, 634), (645, 662, 650, 633), (179, 671, 679, 251), (251, 679, 664, 160), (178, 670, 678, 247), (247, 678, 665, 161), (700, 708, 677, 235), (235, 677, 666, 167), (172, 668, 676, 223), (223, 676, 667, 171), (161, 665, 675, 224), (224, 675, 668, 172), (159, 663, 674, 236), (236, 674, 669, 175), (167, 666, 673, 248), (248, 673, 670, 178), (171, 667, 672, 252), (714, 721, 671, 179), (671, 688, 696, 679), (679, 696, 681, 664), (670, 687, 695, 678), (678, 695, 682, 665), (708, 709, 694, 677), (677, 694, 683, 666), (668, 685, 693, 676), (676, 693, 684, 667), (665, 682, 692, 675), (675, 692, 685, 668), (663, 680, 691, 674), (674, 691, 686, 669), (666, 683, 690, 673), (673, 690, 687, 670), (667, 684, 689, 672), (721, 722, 688, 671), (669, 686, 709, 708), (175, 669, 708, 700), (635, 652, 707, 706), (237, 635, 706, 703), (242, 165, 699, 705), (176, 242, 705, 701), (238, 158, 697, 704), (686, 238, 704, 709), (652, 175, 700, 707), (165, 237, 703, 699), (241, 176, 701, 702), (162, 241, 702, 698), (672, 689, 722, 721), (252, 672, 721, 714), (638, 655, 720, 719), (256, 638, 719, 716), (207, 271, 718, 711), (232, 270, 717, 713), (219, 256, 716, 712), (689, 255, 715, 722), (255, 201, 710, 715), (655, 252, 714, 720), (270, 219, 712, 717), (271, 232, 713, 718), (751, 750, 771, 773), (748, 724, 725, 749), (750, 772, 771), (731, 17, 730, 735), (17, 11, 729, 730), (10, 728, 729, 11), (736, 731, 735, 738), (773, 774, 779, 751), (758, 764, 745, 733), (737, 734, 731, 736), (723, 737, 736, 9), (741, 746, 740, 2), (781, 782, 775, 770), (9, 736, 738, 727), (753, 768, 746, 741), (764, 763, 745), (763, 761, 744, 745), (761, 762, 744), (728, 742, 743, 729), (1, 739, 752, 747), (783, 766, 776, 784), (13, 756, 772, 750), (4, 748, 749, 5), (732, 13, 750, 751), (727, 738, 768, 753), (8, 9, 727, 753, 754, 3, 180, 150, 710, 201, 141, 186, 157, 208), (780, 783, 817, 814), (756, 5, 749, 772), (12, 4, 5, 756, 757), (746, 769, 767, 740), (759, 6, 7, 15, 760), (2, 740, 767, 754), (730, 729, 743, 762, 761), (762, 743, 6, 759), (735, 730, 761, 763), (768, 769, 746), (210, 680, 805, 803), (778, 732, 751, 779), (754, 767, 758, 760, 15, 183, 153, 204, 144, 189, 630, 647, 160, 664, 681, 211, 3), (738, 735, 763, 764, 769, 768), (769, 764, 758, 767), (0, 765, 770, 723, 9, 8, 181, 151, 202, 142, 187, 697, 158, 209), (773, 771, 726, 734), (772, 749, 725, 726, 771), (784, 776, 775, 782), (766, 755, 774, 776), (770, 775, 737, 723), (776, 774, 773, 734, 737, 775), (755, 778, 779, 774), (755, 757, 787, 788), (752, 784, 782), (783, 780, 792, 785), (739, 783, 784, 752), (747, 752, 782, 781), (765, 780, 781, 770), (788, 787, 790, 791), (789, 786, 785, 792), (757, 777, 790, 787), (766, 783, 785, 786), (780, 765, 789, 792), (778, 755, 788, 791), (765, 766, 786, 789), (777, 778, 791, 790), (802, 803, 805, 799, 800, 804, 801, 795, 796, 797, 798, 793, 794, 806, 808, 809, 807), (757, 755, 808, 806), (663, 159, 800, 799), (182, 12, 794, 793), (188, 143, 796, 795), (12, 757, 806, 794), (159, 646, 804, 800), (203, 152, 798, 797), (765, 0, 802, 807), (755, 766, 809, 808), (0, 210, 803, 802), (629, 188, 795, 801), (143, 203, 797, 796), (766, 765, 807, 809), (152, 182, 793, 798), (680, 663, 799, 805), (646, 629, 801, 804), (813, 812, 811, 810), (732, 778, 813, 810), (777, 13, 811, 812), (778, 777, 812, 813), (814, 817, 816, 815), (739, 1, 815, 816), (1, 780, 814, 815), (783, 739, 816, 817), (825, 821, 819, 824), (823, 35, 821, 825), (826, 823, 825, 828), (828, 825, 824, 827), (827, 824, 822, 829), (818, 827, 829, 30), (820, 828, 827, 818), (34, 826, 828, 820)])
me_cube.polygons.foreach_set('material_index', [0, 0, 0, 4, 4, 4, 0, 4, 0, 0, 4, 4, 4, 0, 4, 4, 1, 1, 1, 1, 1, 1, 1, 1, 4, 4, 0, 4, 0, 1, 4, 4, 4, 4, 4, 4, 4, 4, 4, 4, 4, 4, 4, 4, 4, 4, 4, 0, 4, 4, 0, 4, 4, 4, 4, 4, 0, 4, 4, 4, 4, 4, 4, 4, 4, 4, 0, 4, 4, 4, 0, 4, 4, 0, 4, 4, 4, 2, 2, 4, 2, 2, 4, 2, 2, 2, 2, 2, 2, 2, 2, 2, 2, 2, 2, 2, 2, 2, 2, 2, 2, 2, 2, 2, 2, 2, 4, 4, 2, 4, 4, 2, 4, 2, 2, 4, 2, 2, 2, 0, 0, 0, 4, 0, 0, 0, 0, 0, 0, 0, 0, 4, 0, 4, 0, 0, 0, 0, 0, 0, 4, 0, 0, 0, 0, 0, 4, 4, 4, 4, 0, 0, 4, 0, 0, 4, 0, 0, 0, 0, 0, 0, 0, 0, 0, 0, 0, 0, 0, 0, 0, 0, 0, 4, 0, 0, 0, 4, 4, 0, 4, 4, 0, 0, 0, 0, 4, 4, 0, 4, 4, 0, 0, 0, 4, 0, 0, 4, 0, 0, 4, 0, 0, 0, 0, 0, 0, 4, 4, 0, 0, 0, 0, 0, 0, 0, 0, 0, 0, 0, 0, 0, 0, 0, 0, 0, 0, 4, 0, 0, 0, 0, 0, 0, 0, 0, 0, 0, 0, 0, 0, 0, 4, 0, 0, 4, 4, 4, 0, 4, 4, 4, 4, 4, 4, 4, 4, 4, 4, 4, 4, 3, 3, 4, 3, 4, 3, 4, 4, 3, 4, 4, 4, 3, 3, 3, 4, 4, 4, 4, 4, 4, 4, 3, 4, 4, 4, 4, 4, 4, 4, 4, 4, 4, 4, 4, 4, 4, 4, 4, 4, 4, 4, 4, 4, 4, 4, 4, 4, 3, 3, 4, 3, 4, 4, 6, 4, 0, 0, 4, 6, 6, 6, 6, 6, 6, 6, 6, 6, 6, 6, 6, 6, 6, 6, 6, 6, 6, 6, 6, 6, 6, 6, 6, 6, 6, 6, 6, 6, 6, 6, 6, 6, 6, 4, 4, 4, 4, 4, 4, 4, 4, 4, 4, 4, 4, 4, 4, 4, 4, 3, 4, 4, 3, 3, 3, 3, 4, 4, 4, 4, 4, 4, 3, 3, 4, 3, 3, 4, 3, 4, 4, 4, 4, 4, 4, 4, 4, 4, 4, 4, 4, 4, 4, 4, 4, 4, 3, 3, 3, 3, 4, 3, 4, 4, 4, 4, 4, 4, 4, 4, 4, 4, 4, 4, 4, 4, 4, 4, 3, 4, 3, 4, 4, 4, 4, 4, 4, 4, 4, 4, 4, 4, 4, 4, 3, 3, 3, 4, 3, 3, 4, 4, 4, 4, 4, 4, 4, 4, 4, 4, 4, 3, 4, 4, 3, 3, 4, 3, 4, 4, 4, 3, 4, 4, 3, 4, 4, 5, 6, 6, 6, 6, 4, 6, 6, 0, 6, 4, 6, 6, 6, 4, 6, 6, 6, 6, 6, 6, 6, 6, 6, 6, 6, 6, 6, 6, 6, 6, 6, 6, 6, 6, 6, 0, 0, 0, 4, 0, 0, 0, 0, 4, 4, 0, 0, 0, 0, 0, 0, 0, 0, 4, 4, 0, 4, 4, 4, 4, 4, 4, 0, 4, 4, 0, 4, 0, 4, 0, 0, 0, 0, 0, 0, 0, 0, 4, 0, 0, 0, 0, 4, 4, 4, 0, 0, 4, 4, 0, 4, 0, 0, 4, 4, 4, 4, 4, 4, 4, 4, 4, 4, 4, 4, 4, 4, 4, 4, 4, 4, 4, 0, 4, 0, 0, 0, 0, 0, 0, 0, 0, 0, 0, 0, 4, 4, 4, 0, 4, 4, 4, 4, 4, 4, 0, 4, 0, 4, 0, 4, 0, 4, 4, 4, 0, 4, 0, 0, 4, 4, 0, 4, 0, 0, 4, 4, 0, 4, 4, 4, 0, 4, 4, 0, 0, 4, 4, 4, 0, 4, 4, 4, 4, 4, 4, 0, 0, 4, 4, 0, 4, 0, 4, 4, 4, 0, 4, 4, 4, 4, 0, 4, 4, 0, 4, 4, 4, 4, 4, 4, 4, 4, 0, 4, 0, 4, 0, 4, 0, 4, 4, 4, 4, 0, 4, 4, 4, 4])
me_cube.materials.append(mat_house)
me_cube.materials.append(mat_roof)
me_cube.materials.append(mat_garagedoor)
me_cube.materials.append(mat_insidewindow)
me_cube.materials.append(mat_windowsill)
me_cube.materials.append(mat_door)
me_cube.materials.append(mat_doorknob)
me_cube.materials.append(mat_garage)
me_cube.use_remesh_preserve_volume = False
me_cube.use_remesh_preserve_attributes = False
me_cube.use_mirror_vertex_groups = False
me_cube.update()

# ---- objects
ob_cube = bpy.data.objects.new('Cube', me_cube)
ob_lamp = bpy.data.objects.new('Lamp', light_lamp)

# ---- transforms, parenting, visibility, modifiers, constraints
ob_cube.location = (-0.1096, -5.179, 0.05375)
ob_cube.lock_rotations_4d = False
ob_cube.empty_display_type = 'ARROWS'
ob_cube.lineart.crease_threshold = 0.0
ob_lamp.location = (4.076, 1.005, 5.904)
ob_lamp.rotation_euler = (0.6503, 0.05522, 1.866)
ob_lamp.lock_rotations_4d = False
ob_lamp.empty_display_type = 'ARROWS'
ob_lamp.color = (0.0, 0.0, 0.0, 0.0)
ob_lamp.lineart.crease_threshold = 0.0

# ---- collection membership
col_collection_1.objects.link(ob_cube)
col_collection_1.objects.link(ob_lamp)

# ---- scene / render settings (as saved in the file)
scene.frame_start = 1; scene.frame_end = 250; scene.frame_set(1)
scene.render.engine = 'CYCLES'
scene.render.resolution_percentage = 50
scene.render.dither_intensity = 0.0
scene.cycles.use_denoising = False
scene.cycles.samples = 128
scene.cycles.sampling_pattern = 'TABULATED_SOBOL'
scene.cycles.light_sampling_threshold = 0.0
scene.cycles.use_adaptive_sampling = False
scene.cycles.use_light_tree = False
scene.cycles.blur_glossy = 0.0
scene.cycles.sample_clamp_indirect = 0.0
scene.view_settings.view_transform = 'Standard'
bpy.context.view_layer.update()

# ---- added for rendering (the .blend has no active camera): camera
cam_auto = bpy.data.cameras.new('AutoCamera')
cam_auto.lens = 50.0
cam_auto.sensor_width = 36.0
cam_auto.clip_end = 1000.0
ob_auto_camera = bpy.data.objects.new('AutoCamera', cam_auto)
scene.collection.objects.link(ob_auto_camera)
ob_auto_camera.location = (19.1472, -22.7811, 17.8771)
ob_auto_camera.rotation_euler = (1.09748, -7.21219e-08, 0.694738)
scene.camera = ob_auto_camera
bpy.context.view_layer.update()
